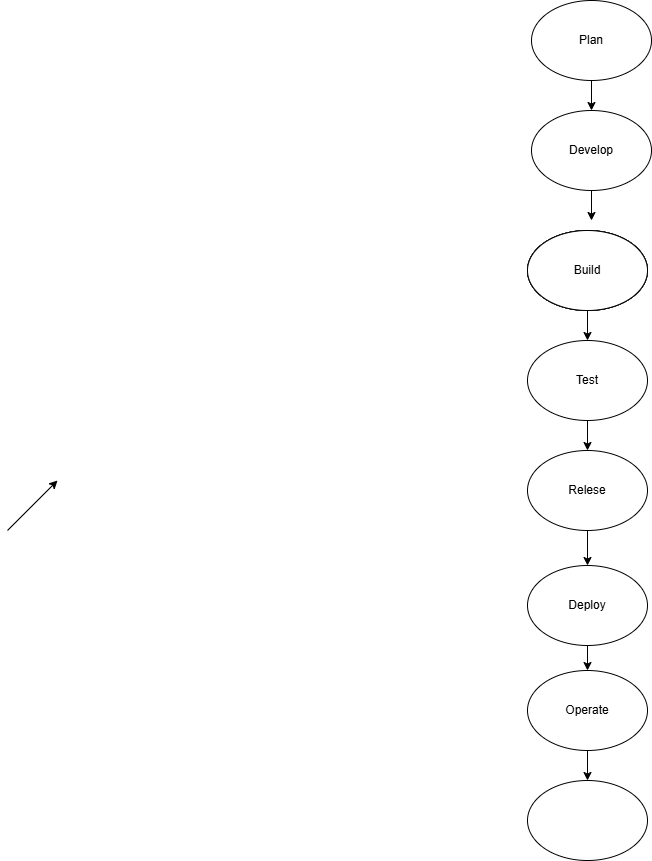

The diagram above was exported from draw.io. Its source (the exported page's mxGraphModel, read from the mxfile embedded in the PNG):
<mxGraphModel dx="1699" dy="1634" grid="1" gridSize="10" guides="1" tooltips="1" connect="1" arrows="1" fold="1" page="1" pageScale="1" pageWidth="827" pageHeight="1169" math="0" shadow="0">
  <root>
    <mxCell id="0" />
    <mxCell id="1" parent="0" />
    <mxCell id="_nS_MQuZoUhL_9gL1Y7a-1" parent="1" style="ellipse;whiteSpace=wrap;html=1;" value="" vertex="1">
      <mxGeometry height="80" width="120" x="350" y="210" as="geometry" />
    </mxCell>
    <mxCell id="_nS_MQuZoUhL_9gL1Y7a-2" parent="1" style="ellipse;whiteSpace=wrap;html=1;" value="" vertex="1">
      <mxGeometry height="80" width="120" x="350" y="210" as="geometry" />
    </mxCell>
    <mxCell id="_nS_MQuZoUhL_9gL1Y7a-9" edge="1" parent="1" source="_nS_MQuZoUhL_9gL1Y7a-3" style="edgeStyle=orthogonalEdgeStyle;rounded=0;orthogonalLoop=1;jettySize=auto;html=1;exitX=0.5;exitY=1;exitDx=0;exitDy=0;">
      <mxGeometry relative="1" as="geometry">
        <mxPoint x="410" y="320" as="targetPoint" />
      </mxGeometry>
    </mxCell>
    <mxCell id="_nS_MQuZoUhL_9gL1Y7a-3" parent="1" style="ellipse;whiteSpace=wrap;html=1;" value="" vertex="1">
      <mxGeometry height="80" width="120" x="350" y="210" as="geometry" />
    </mxCell>
    <mxCell id="_nS_MQuZoUhL_9gL1Y7a-8" edge="1" parent="1" source="_nS_MQuZoUhL_9gL1Y7a-4" style="edgeStyle=orthogonalEdgeStyle;rounded=0;orthogonalLoop=1;jettySize=auto;html=1;exitX=0.5;exitY=1;exitDx=0;exitDy=0;">
      <mxGeometry relative="1" as="geometry">
        <mxPoint x="414" y="200" as="targetPoint" />
      </mxGeometry>
    </mxCell>
    <mxCell id="_nS_MQuZoUhL_9gL1Y7a-4" parent="1" style="ellipse;whiteSpace=wrap;html=1;" value="Develop" vertex="1">
      <mxGeometry height="80" width="120" x="354" y="90" as="geometry" />
    </mxCell>
    <mxCell id="_nS_MQuZoUhL_9gL1Y7a-5" edge="1" parent="1" style="endArrow=classic;html=1;rounded=0;" value="">
      <mxGeometry height="50" relative="1" width="50" as="geometry">
        <mxPoint x="-170" y="510" as="sourcePoint" />
        <mxPoint x="-120" y="460" as="targetPoint" />
      </mxGeometry>
    </mxCell>
    <mxCell id="_nS_MQuZoUhL_9gL1Y7a-18" edge="1" parent="1" source="_nS_MQuZoUhL_9gL1Y7a-10" style="edgeStyle=orthogonalEdgeStyle;rounded=0;orthogonalLoop=1;jettySize=auto;html=1;exitX=0.5;exitY=1;exitDx=0;exitDy=0;entryX=0.5;entryY=0;entryDx=0;entryDy=0;" target="_nS_MQuZoUhL_9gL1Y7a-12">
      <mxGeometry relative="1" as="geometry" />
    </mxCell>
    <mxCell id="_nS_MQuZoUhL_9gL1Y7a-10" parent="1" style="ellipse;whiteSpace=wrap;html=1;" value="Test" vertex="1">
      <mxGeometry height="80" width="120" x="350" y="320" as="geometry" />
    </mxCell>
    <mxCell id="_nS_MQuZoUhL_9gL1Y7a-11" parent="1" style="ellipse;whiteSpace=wrap;html=1;" value="Build" vertex="1">
      <mxGeometry height="80" width="120" x="350" y="210" as="geometry" />
    </mxCell>
    <mxCell id="_nS_MQuZoUhL_9gL1Y7a-19" edge="1" parent="1" source="_nS_MQuZoUhL_9gL1Y7a-12" style="edgeStyle=orthogonalEdgeStyle;rounded=0;orthogonalLoop=1;jettySize=auto;html=1;exitX=0.5;exitY=1;exitDx=0;exitDy=0;entryX=0.5;entryY=0;entryDx=0;entryDy=0;" target="_nS_MQuZoUhL_9gL1Y7a-15">
      <mxGeometry relative="1" as="geometry" />
    </mxCell>
    <mxCell id="_nS_MQuZoUhL_9gL1Y7a-12" parent="1" style="ellipse;whiteSpace=wrap;html=1;" value="Relese" vertex="1">
      <mxGeometry height="80" width="120" x="350" y="430" as="geometry" />
    </mxCell>
    <mxCell id="_nS_MQuZoUhL_9gL1Y7a-17" edge="1" parent="1" source="_nS_MQuZoUhL_9gL1Y7a-13" style="edgeStyle=orthogonalEdgeStyle;rounded=0;orthogonalLoop=1;jettySize=auto;html=1;exitX=0.5;exitY=1;exitDx=0;exitDy=0;entryX=0.5;entryY=0;entryDx=0;entryDy=0;" target="_nS_MQuZoUhL_9gL1Y7a-4">
      <mxGeometry relative="1" as="geometry" />
    </mxCell>
    <mxCell id="_nS_MQuZoUhL_9gL1Y7a-13" parent="1" style="ellipse;whiteSpace=wrap;html=1;" value="Plan" vertex="1">
      <mxGeometry height="80" width="120" x="354" y="-20" as="geometry" />
    </mxCell>
    <mxCell id="_nS_MQuZoUhL_9gL1Y7a-20" edge="1" parent="1" source="_nS_MQuZoUhL_9gL1Y7a-15" style="edgeStyle=orthogonalEdgeStyle;rounded=0;orthogonalLoop=1;jettySize=auto;html=1;exitX=0.5;exitY=1;exitDx=0;exitDy=0;" target="_nS_MQuZoUhL_9gL1Y7a-16">
      <mxGeometry relative="1" as="geometry" />
    </mxCell>
    <mxCell id="_nS_MQuZoUhL_9gL1Y7a-15" parent="1" style="ellipse;whiteSpace=wrap;html=1;" value="Deploy" vertex="1">
      <mxGeometry height="80" width="120" x="350" y="545" as="geometry" />
    </mxCell>
    <mxCell id="_nS_MQuZoUhL_9gL1Y7a-22" edge="1" parent="1" source="_nS_MQuZoUhL_9gL1Y7a-16" style="edgeStyle=orthogonalEdgeStyle;rounded=0;orthogonalLoop=1;jettySize=auto;html=1;exitX=0.5;exitY=1;exitDx=0;exitDy=0;" target="_nS_MQuZoUhL_9gL1Y7a-21">
      <mxGeometry relative="1" as="geometry" />
    </mxCell>
    <mxCell id="_nS_MQuZoUhL_9gL1Y7a-16" parent="1" style="ellipse;whiteSpace=wrap;html=1;" value="Operate" vertex="1">
      <mxGeometry height="80" width="120" x="350" y="650" as="geometry" />
    </mxCell>
    <mxCell id="_nS_MQuZoUhL_9gL1Y7a-21" parent="1" style="ellipse;whiteSpace=wrap;html=1;" value="" vertex="1">
      <mxGeometry height="80" width="120" x="350" y="760" as="geometry" />
    </mxCell>
  </root>
</mxGraphModel>